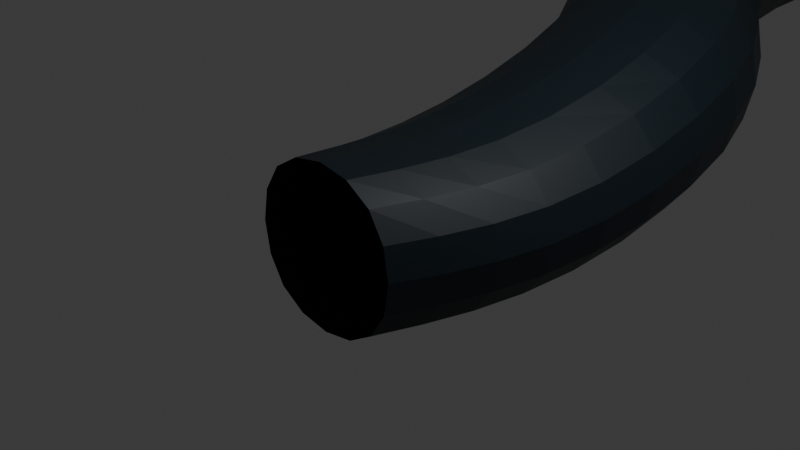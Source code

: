 # Source: cave1B_F704_.blend  (saved by Blender 4.4.32; exported with 4.5.12 LTS)
import bpy
from mathutils import Matrix  # noqa: F401  (used for matrix-valued properties, if any)

bpy.ops.wm.read_factory_settings(use_empty=True)
scene = bpy.context.scene
scene.name = 'Scene'

# ---- collections
col_collection = bpy.data.collections.new('Collection'); scene.collection.children.link(col_collection)

# ---- materials (node trees are filled in below, after node groups)
mat_material = bpy.data.materials.new('Material')
mat_material.alpha_threshold = 0.0
mat_material.use_transparent_shadow = False
mat_material.roughness = 0.5
mat_material.line_color = (0.0, 0.0, 0.0, 1.0)

# ---- material node trees
mat_material.use_nodes = True; mat_material.node_tree.nodes.clear()
_N = mat_material.node_tree.nodes; _L = mat_material.node_tree.links
n0 = _N.new('ShaderNodeOutputMaterial'); n0.name = 'Material Output'; n0.location = (300, 300)
n1 = _N.new('ShaderNodeBsdfPrincipled'); n1.name = 'Principled BSDF'; n1.location = (10, 300)
n1.inputs[0].default_value = (0.004777, 0.01161, 0.01764, 1.0)
n1.inputs[3].default_value = 1.45
_L.new(n1.outputs[0], n0.inputs[0])
n0.is_active_output = True

# ---- world
world_world = bpy.data.worlds.new('World'); scene.world = world_world
world_world.use_nodes = True; world_world.node_tree.nodes.clear()
_N = world_world.node_tree.nodes; _L = world_world.node_tree.links
n0 = _N.new('ShaderNodeOutputWorld'); n0.name = 'World Output'; n0.location = (300, 300)
n1 = _N.new('ShaderNodeBackground'); n1.name = 'Background'; n1.location = (10, 300)
n1.inputs[0].default_value = (0.05088, 0.05088, 0.05088, 1.0)
_L.new(n1.outputs[0], n0.inputs[0])
n0.is_active_output = True
world_world.color = (0.05088, 0.05088, 0.05088)
world_world.use_sun_shadow = False
world_world.sun_shadow_jitter_overblur = 0.0

# ---- cameras
cam_camera = bpy.data.cameras.new('Camera')
cam_camera.clip_end = 100.0
cam_camera.ortho_scale = 7.314

# ---- lights
light_light = bpy.data.lights.new('Light', 'POINT')
light_light.transmission_factor = 0.0
light_light.use_soft_falloff = False
light_light.energy = 1000.0
light_light.shadow_soft_size = 0.1
light_light.shadow_maximum_resolution = 0.006
light_light.use_absolute_resolution = True

# ---- meshes
me_cube_001 = bpy.data.meshes.new('Cube.001')
me_cube_001.from_pydata([(1.9, 1.0, 1.0), (1.9, 1.0, -1.0), (1.0, -1.0, 1.0), (1.0, -1.0, -1.0), (-1.0, 1.0, 1.0), (-1.0, 1.0, -1.0), (-1.0, -1.0, 1.0), (-1.0, -1.0, -1.0), (1.759, 4.748, -0.468), (-0.8587, 3.723, -0.468), (1.759, 4.748, 2.037), (-0.8587, 3.723, 2.037), (-0.7824, 7.389, -0.468), (-3.877, 6.985, -0.468), (-0.7824, 7.389, 2.037), (-3.877, 6.985, 2.037), (-2.339, 14.39, -1.0), (-5.405, 14.91, -1.0), (-2.339, 14.39, 1.851), (-5.405, 14.91, 1.851), (-0.7624, 17.23, -1.045), (-3.265, 18.49, -0.952), (-0.6602, 17.21, 1.803), (-3.163, 18.47, 1.897), (0.2276, 18.64, -1.096), (-1.528, 20.47, -1.003), (0.3084, 18.58, 1.703), (-1.447, 20.4, 1.796), (4.232, 21.06, -1.147), (2.422, 21.91, -1.178), (4.17, 21.0, 1.652), (2.36, 21.85, 1.622), (6.407, 25.8, -0.9517), (4.437, 26.14, -0.9826), (6.363, 25.73, 1.837), (4.393, 26.07, 1.806), (6.851, 29.38, -0.8303), (5.529, 28.68, -0.6954), (6.852, 29.29, 1.958), (5.53, 28.59, 2.093), (6.08, 36.74, -0.4932), (2.315, 37.13, -0.3583), (6.036, 36.66, 1.505), (2.271, 37.06, 1.64), (7.84, 46.68, -0.09399), (3.542, 47.03, -0.1249), (7.796, 46.61, 1.904), (3.498, 46.96, 1.873)], [], [(0, 2, 6, 4), (7, 5, 4, 6), (5, 7, 3, 1), (1, 3, 2, 0), (5, 9, 11, 4), (9, 13, 15, 11), (1, 8, 9, 5), (4, 11, 10, 0), (0, 10, 8, 1), (12, 16, 17, 13), (8, 12, 13, 9), (11, 15, 14, 10), (10, 14, 12, 8), (19, 23, 22, 18), (15, 19, 18, 14), (14, 18, 16, 12), (13, 17, 19, 15), (21, 25, 27, 23), (18, 22, 20, 16), (17, 21, 23, 19), (16, 20, 21, 17), (27, 31, 30, 26), (20, 24, 25, 21), (23, 27, 26, 22), (22, 26, 24, 20), (30, 34, 32, 28), (26, 30, 28, 24), (25, 29, 31, 27), (24, 28, 29, 25), (33, 37, 39, 35), (29, 33, 35, 31), (28, 32, 33, 29), (31, 35, 34, 30), (39, 43, 42, 38), (32, 36, 37, 33), (35, 39, 38, 34), (34, 38, 36, 32), (41, 45, 47, 43), (38, 42, 40, 36), (37, 41, 43, 39), (36, 40, 41, 37), (40, 44, 45, 41), (43, 47, 46, 42), (42, 46, 44, 40)])
_uv = me_cube_001.uv_layers.new(name='UVMap')
_uv.uv.foreach_set('vector', [0.625, 0.5, 0.625, 0.75, 0.875, 0.75, 0.875, 0.5, 0.375, 0.0, 0.375, 0.25, 0.625, 0.25, 0.625, 0.0, 0.125, 0.5, 0.125, 0.75, 0.375, 0.75, 0.375, 0.5, 0.375, 0.5, 0.375, 0.75, 0.625, 0.75, 0.625, 0.5, 0.375, 0.25, 0.375, 0.25, 0.625, 0.25, 0.625, 0.25, 0.375, 0.25, 0.375, 0.25, 0.625, 0.25, 0.625, 0.25, 0.375, 0.5, 0.375, 0.5, 0.125, 0.5, 0.125, 0.5, 0.875, 0.5, 0.875, 0.5, 0.625, 0.5, 0.625, 0.5, 0.625, 0.5, 0.625, 0.5, 0.375, 0.5, 0.375, 0.5, 0.375, 0.5, 0.375, 0.5, 0.125, 0.5, 0.125, 0.5, 0.375, 0.5, 0.375, 0.5, 0.125, 0.5, 0.125, 0.5, 0.875, 0.5, 0.875, 0.5, 0.625, 0.5, 0.625, 0.5, 0.625, 0.5, 0.625, 0.5, 0.375, 0.5, 0.375, 0.5, 0.875, 0.5, 0.875, 0.5, 0.625, 0.5, 0.625, 0.5, 0.875, 0.5, 0.875, 0.5, 0.625, 0.5, 0.625, 0.5, 0.625, 0.5, 0.625, 0.5, 0.375, 0.5, 0.375, 0.5, 0.375, 0.25, 0.375, 0.25, 0.625, 0.25, 0.625, 0.25, 0.375, 0.25, 0.375, 0.25, 0.625, 0.25, 0.625, 0.25, 0.625, 0.5, 0.625, 0.5, 0.375, 0.5, 0.375, 0.5, 0.375, 0.25, 0.375, 0.25, 0.625, 0.25, 0.625, 0.25, 0.375, 0.5, 0.375, 0.5, 0.125, 0.5, 0.125, 0.5, 0.875, 0.5, 0.875, 0.5, 0.625, 0.5, 0.625, 0.5, 0.375, 0.5, 0.375, 0.5, 0.125, 0.5, 0.125, 0.5, 0.875, 0.5, 0.875, 0.5, 0.625, 0.5, 0.625, 0.5, 0.625, 0.5, 0.625, 0.5, 0.375, 0.5, 0.375, 0.5, 0.625, 0.5, 0.625, 0.5, 0.375, 0.5, 0.375, 0.5, 0.625, 0.5, 0.625, 0.5, 0.375, 0.5, 0.375, 0.5, 0.375, 0.25, 0.375, 0.25, 0.625, 0.25, 0.625, 0.25, 0.375, 0.5, 0.375, 0.5, 0.125, 0.5, 0.125, 0.5, 0.375, 0.25, 0.375, 0.25, 0.625, 0.25, 0.625, 0.25, 0.375, 0.25, 0.375, 0.25, 0.625, 0.25, 0.625, 0.25, 0.375, 0.5, 0.375, 0.5, 0.125, 0.5, 0.125, 0.5, 0.875, 0.5, 0.875, 0.5, 0.625, 0.5, 0.625, 0.5, 0.875, 0.5, 0.875, 0.5, 0.625, 0.5, 0.625, 0.5, 0.375, 0.5, 0.375, 0.5, 0.125, 0.5, 0.125, 0.5, 0.875, 0.5, 0.875, 0.5, 0.625, 0.5, 0.625, 0.5, 0.625, 0.5, 0.625, 0.5, 0.375, 0.5, 0.375, 0.5, 0.375, 0.25, 0.375, 0.25, 0.625, 0.25, 0.625, 0.25, 0.625, 0.5, 0.625, 0.5, 0.375, 0.5, 0.375, 0.5, 0.375, 0.25, 0.375, 0.25, 0.625, 0.25, 0.625, 0.25, 0.375, 0.5, 0.375, 0.5, 0.125, 0.5, 0.125, 0.5, 0.375, 0.5, 0.375, 0.5, 0.125, 0.5, 0.125, 0.5, 0.875, 0.5, 0.875, 0.5, 0.625, 0.5, 0.625, 0.5, 0.625, 0.5, 0.625, 0.5, 0.375, 0.5, 0.375, 0.5])
me_cube_001.materials.append(mat_material)
me_cube_001.use_mirror_vertex_groups = False
me_cube_001.update()

# ---- objects
ob_light = bpy.data.objects.new('Light', light_light)
ob_camera = bpy.data.objects.new('Camera', cam_camera)
ob_cube = bpy.data.objects.new('Cube', me_cube_001)

# ---- transforms, parenting, visibility, modifiers, constraints
ob_light.location = (4.076, 1.005, 5.904)
ob_light.rotation_euler = (0.6503, 0.05522, 1.866)
ob_light.lock_rotations_4d = False
ob_light.empty_display_type = 'ARROWS'
ob_light.color = (0.0, 0.0, 0.0, 0.0)
ob_light.lineart.crease_threshold = 0.0
ob_camera.location = (7.359, -6.926, 4.958)
ob_camera.rotation_euler = (1.109, 0.0, 0.8149)
ob_camera.lock_rotations_4d = False
ob_camera.empty_display_type = 'ARROWS'
ob_camera.color = (0.0, 0.0, 0.0, 0.0)
ob_camera.display_type = 'WIRE'
ob_camera.lineart.crease_threshold = 0.0
ob_cube.location = (0.0, 0.0, 0.0)
ob_cube.lock_rotations_4d = False
ob_cube.empty_display_type = 'ARROWS'
ob_cube.lineart.crease_threshold = 0.0
_m = ob_cube.modifiers.new('Subdivision', 'SUBSURF')
_m.levels = 2

# ---- collection membership
col_collection.objects.link(ob_light)
col_collection.objects.link(ob_camera)
col_collection.objects.link(ob_cube)

# ---- scene / render settings (as saved in the file)
scene.camera = ob_camera
scene.frame_start = 1; scene.frame_end = 250; scene.frame_set(1)
scene.render.engine = 'BLENDER_EEVEE_NEXT'
scene.cycles.sampling_pattern = 'TABULATED_SOBOL'
bpy.context.view_layer.update()
